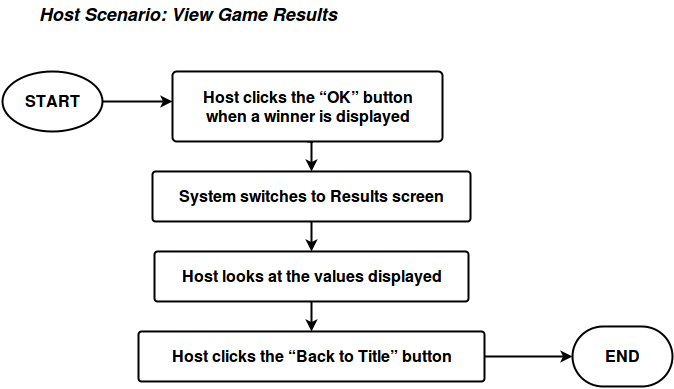

The diagram above was exported from draw.io. Its source (the exported page's mxGraphModel, read from the mxfile embedded in the PNG):
<mxGraphModel dx="876" dy="522" grid="1" gridSize="10" guides="1" tooltips="1" connect="1" arrows="1" fold="1" page="1" pageScale="1" pageWidth="850" pageHeight="1100" background="#ffffff" math="0" shadow="0">
  <root>
    <mxCell id="0" />
    <mxCell id="1" parent="0" />
    <mxCell id="411a90afa3b80598-1" value="&lt;font style=&quot;font-size: 18px&quot;&gt;&lt;i&gt;&lt;b&gt;Host Scenario: View Game Results&lt;/b&gt;&lt;/i&gt;&lt;/font&gt;" style="text;html=1;resizable=0;points=[];autosize=1;align=left;verticalAlign=top;spacingTop=-4;fontSize=16;" vertex="1" parent="1">
      <mxGeometry x="75" y="20" width="310" height="20" as="geometry" />
    </mxCell>
    <mxCell id="411a90afa3b80598-2" style="edgeStyle=orthogonalEdgeStyle;rounded=0;html=1;exitX=1;exitY=0.5;exitPerimeter=0;jettySize=auto;orthogonalLoop=1;strokeWidth=2;fontSize=16;" edge="1" source="411a90afa3b80598-3" parent="1">
      <mxGeometry x="140" y="120" as="geometry">
        <mxPoint x="210" y="120" as="targetPoint" />
      </mxGeometry>
    </mxCell>
    <mxCell id="411a90afa3b80598-3" value="START" style="strokeWidth=2;html=1;shape=mxgraph.flowchart.start_1;whiteSpace=wrap;fontSize=16;fontStyle=1" vertex="1" parent="1">
      <mxGeometry x="40" y="90" width="100" height="60" as="geometry" />
    </mxCell>
    <mxCell id="411a90afa3b80598-4" value="END" style="strokeWidth=2;html=1;shape=mxgraph.flowchart.terminator;whiteSpace=wrap;fontSize=16;fontStyle=1" vertex="1" parent="1">
      <mxGeometry x="610" y="345" width="100" height="60" as="geometry" />
    </mxCell>
    <mxCell id="411a90afa3b80598-5" style="edgeStyle=orthogonalEdgeStyle;rounded=0;html=1;exitX=0.5;exitY=1;exitPerimeter=0;entryX=0.5;entryY=0;entryPerimeter=0;jettySize=auto;orthogonalLoop=1;strokeWidth=2;fontSize=16;" edge="1" source="411a90afa3b80598-6" target="411a90afa3b80598-8" parent="1">
      <mxGeometry x="360" y="155" as="geometry" />
    </mxCell>
    <mxCell id="411a90afa3b80598-6" value="Host clicks the “OK” button &lt;br&gt;when a winner is displayed" style="strokeWidth=2;html=1;shape=mxgraph.flowchart.process;whiteSpace=wrap;fontSize=16;fontStyle=1" vertex="1" parent="1">
      <mxGeometry x="210" y="90" width="270" height="70" as="geometry" />
    </mxCell>
    <mxCell id="411a90afa3b80598-7" value="" style="edgeStyle=orthogonalEdgeStyle;rounded=0;html=1;jettySize=auto;orthogonalLoop=1;strokeWidth=2;fontSize=16;" edge="1" source="411a90afa3b80598-8" target="411a90afa3b80598-10" parent="1">
      <mxGeometry x="336" y="240" as="geometry" />
    </mxCell>
    <mxCell id="411a90afa3b80598-8" value="System switches to Results screen" style="strokeWidth=2;html=1;shape=mxgraph.flowchart.process;whiteSpace=wrap;fontSize=16;fontStyle=1" vertex="1" parent="1">
      <mxGeometry x="190" y="190" width="318" height="50" as="geometry" />
    </mxCell>
    <mxCell id="411a90afa3b80598-12" style="edgeStyle=orthogonalEdgeStyle;rounded=0;html=1;exitX=0.5;exitY=1;exitPerimeter=0;entryX=0.5;entryY=0;entryPerimeter=0;jettySize=auto;orthogonalLoop=1;strokeWidth=2;fontSize=16;" edge="1" parent="1" source="411a90afa3b80598-10" target="411a90afa3b80598-11">
      <mxGeometry relative="1" as="geometry" />
    </mxCell>
    <mxCell id="411a90afa3b80598-10" value="Host looks at the values displayed" style="strokeWidth=2;html=1;shape=mxgraph.flowchart.process;whiteSpace=wrap;fontSize=16;fontStyle=1" vertex="1" parent="1">
      <mxGeometry x="192" y="270" width="314" height="50" as="geometry" />
    </mxCell>
    <mxCell id="411a90afa3b80598-13" style="edgeStyle=orthogonalEdgeStyle;rounded=0;html=1;exitX=1;exitY=0.5;exitPerimeter=0;jettySize=auto;orthogonalLoop=1;strokeWidth=2;fontSize=16;" edge="1" parent="1" source="411a90afa3b80598-11" target="411a90afa3b80598-4">
      <mxGeometry relative="1" as="geometry" />
    </mxCell>
    <mxCell id="411a90afa3b80598-11" value="Host clicks the “Back to Title” button" style="strokeWidth=2;html=1;shape=mxgraph.flowchart.process;whiteSpace=wrap;fontSize=16;fontStyle=1" vertex="1" parent="1">
      <mxGeometry x="176" y="350" width="346" height="50" as="geometry" />
    </mxCell>
  </root>
</mxGraphModel>